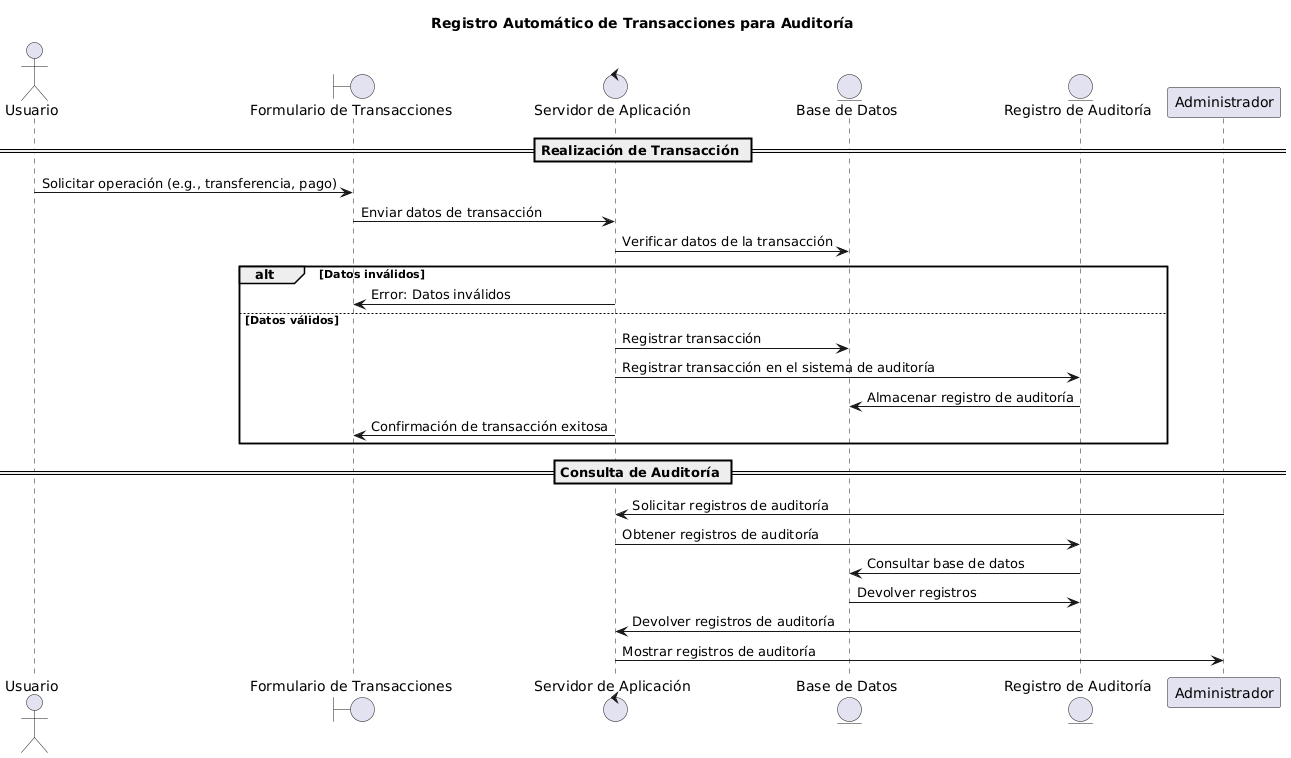

The diagram above was rendered by PlantUML. Its source (embedded in the PNG):
@startuml
title Registro Automático de Transacciones para Auditoría

actor Usuario
boundary "Formulario de Transacciones" as Formulario
control "Servidor de Aplicación" as Servidor
entity "Base de Datos" as BD
entity "Registro de Auditoría" as Auditoria

== Realización de Transacción ==
Usuario -> Formulario : Solicitar operación (e.g., transferencia, pago)
Formulario -> Servidor : Enviar datos de transacción
Servidor -> BD : Verificar datos de la transacción
alt Datos inválidos
    Servidor -> Formulario : Error: Datos inválidos
else Datos válidos
    Servidor -> BD : Registrar transacción
    Servidor -> Auditoria : Registrar transacción en el sistema de auditoría
    Auditoria -> BD : Almacenar registro de auditoría
    Servidor -> Formulario : Confirmación de transacción exitosa
end

== Consulta de Auditoría ==
Administrador -> Servidor : Solicitar registros de auditoría
Servidor -> Auditoria : Obtener registros de auditoría
Auditoria -> BD : Consultar base de datos
BD -> Auditoria : Devolver registros
Auditoria -> Servidor : Devolver registros de auditoría
Servidor -> Administrador : Mostrar registros de auditoría
@enduml